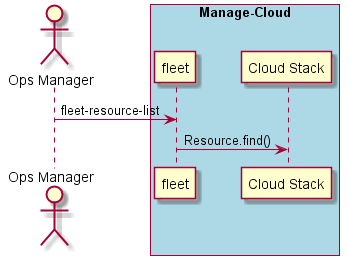

The diagram above was rendered by PlantUML. Its source (embedded in the PNG):
@startuml
Actor "Ops Manager" as A

box "Manage-Cloud" #lightblue
participant "fleet" as S
A -> S : fleet-resource-list
participant "Cloud Stack" as CS
S -> CS : Resource.find()
end box

@enduml